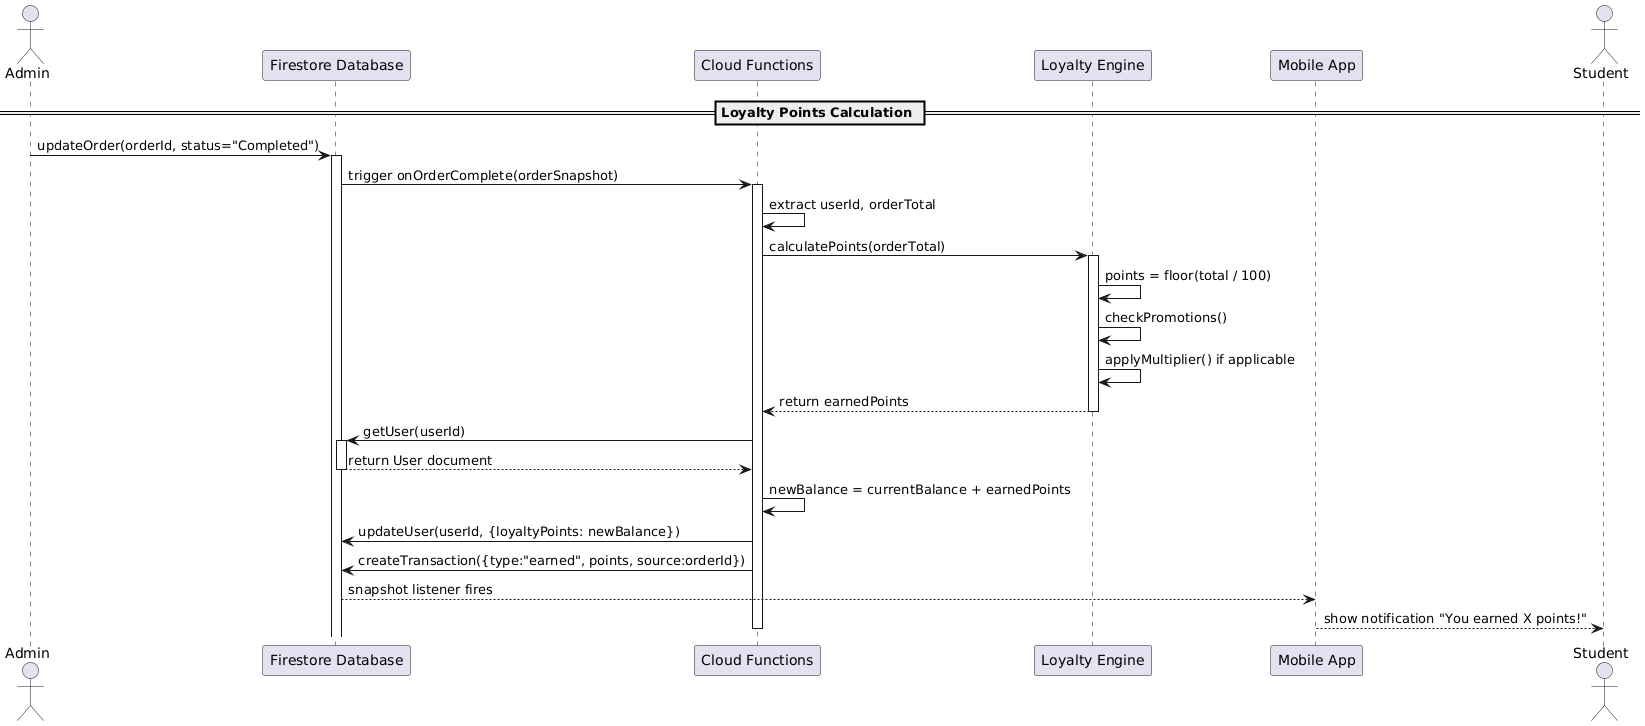

The diagram above was rendered by PlantUML. Its source (embedded in the PNG):
@startuml
actor Admin
participant "Firestore Database" as Firestore
participant "Cloud Functions" as Cloud
participant "Loyalty Engine" as Loyalty
participant "Mobile App" as App
actor Student

== Loyalty Points Calculation ==

Admin -> Firestore: updateOrder(orderId, status="Completed")
activate Firestore

Firestore -> Cloud: trigger onOrderComplete(orderSnapshot)
activate Cloud

Cloud -> Cloud: extract userId, orderTotal
Cloud -> Loyalty: calculatePoints(orderTotal)
activate Loyalty

Loyalty -> Loyalty: points = floor(total / 100)
Loyalty -> Loyalty: checkPromotions()
Loyalty -> Loyalty: applyMultiplier() if applicable
Loyalty --> Cloud: return earnedPoints
deactivate Loyalty

Cloud -> Firestore: getUser(userId)
activate Firestore
Firestore --> Cloud: return User document
deactivate Firestore

Cloud -> Cloud: newBalance = currentBalance + earnedPoints
Cloud -> Firestore: updateUser(userId, {loyaltyPoints: newBalance})
Cloud -> Firestore: createTransaction({type:"earned", points, source:orderId})

Firestore --> App: snapshot listener fires
App --> Student: show notification "You earned X points!"
deactivate Cloud
@enduml